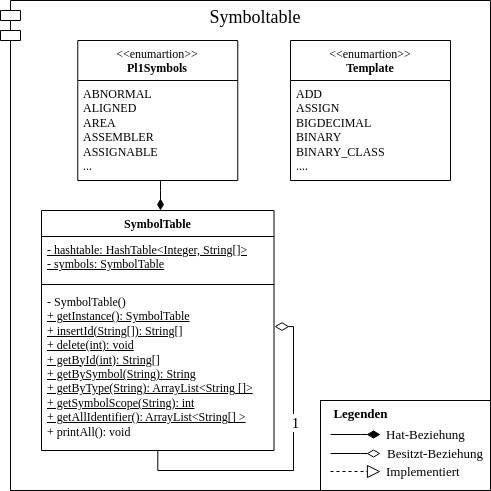

The diagram above was exported from draw.io. Its source (the exported page's mxGraphModel, read from the mxfile embedded in the PNG):
<mxGraphModel dx="1420" dy="829" grid="1" gridSize="10" guides="1" tooltips="1" connect="1" arrows="1" fold="1" page="1" pageScale="1" pageWidth="850" pageHeight="1100" math="0" shadow="0">
  <root>
    <mxCell id="0" />
    <mxCell id="1" parent="0" />
    <mxCell id="APex19LW7hrGl6yjmojm-1" value="&lt;font style=&quot;font-size: 18px;&quot;&gt;Symboltable&lt;/font&gt;" style="shape=module;align=left;spacingLeft=20;align=center;verticalAlign=top;whiteSpace=wrap;html=1;fontFamily=Semi Serif;" parent="1" vertex="1">
      <mxGeometry x="10" y="10" width="490" height="490" as="geometry" />
    </mxCell>
    <mxCell id="LaEegM_YntSMCroo5HSl-6" value="SymbolTable" style="swimlane;fontStyle=1;align=center;verticalAlign=top;childLayout=stackLayout;horizontal=1;startSize=26;horizontalStack=0;resizeParent=1;resizeParentMax=0;resizeLast=0;collapsible=1;marginBottom=0;whiteSpace=wrap;html=1;fontFamily=Semi Serif;" parent="1" vertex="1">
      <mxGeometry x="51" y="220" width="232.5" height="240" as="geometry" />
    </mxCell>
    <mxCell id="LaEegM_YntSMCroo5HSl-7" value="&lt;u&gt;- hashtable: HashTable&amp;lt;Integer, String[]&amp;gt;&lt;br&gt;- symbols: SymbolTable&lt;br&gt;&lt;/u&gt;" style="text;strokeColor=none;fillColor=none;align=left;verticalAlign=top;spacingLeft=4;spacingRight=4;overflow=hidden;rotatable=0;points=[[0,0.5],[1,0.5]];portConstraint=eastwest;whiteSpace=wrap;html=1;fontFamily=Semi Serif;" parent="LaEegM_YntSMCroo5HSl-6" vertex="1">
      <mxGeometry y="26" width="232.5" height="44" as="geometry" />
    </mxCell>
    <mxCell id="LaEegM_YntSMCroo5HSl-8" value="" style="line;strokeWidth=1;fillColor=none;align=left;verticalAlign=middle;spacingTop=-1;spacingLeft=3;spacingRight=3;rotatable=0;labelPosition=right;points=[];portConstraint=eastwest;strokeColor=inherit;fontFamily=Semi Serif;" parent="LaEegM_YntSMCroo5HSl-6" vertex="1">
      <mxGeometry y="70" width="232.5" height="8" as="geometry" />
    </mxCell>
    <mxCell id="LaEegM_YntSMCroo5HSl-9" value="&lt;div&gt;- SymbolTable()&lt;/div&gt;&lt;div&gt;&lt;u&gt;+ getInstance(): SymbolTable&lt;/u&gt;&lt;/div&gt;&lt;div&gt;&lt;u&gt;+ insertId(String[]): String[]&lt;/u&gt;&lt;/div&gt;&lt;div&gt;&lt;u&gt;+ delete(int): void&lt;/u&gt;&lt;/div&gt;&lt;div&gt;&lt;u&gt;+ getById(int): String[]&lt;/u&gt;&lt;/div&gt;&lt;div&gt;&lt;u&gt;+ getBySymbol(String): String&lt;/u&gt;&lt;/div&gt;&lt;div&gt;&lt;u&gt;+ getByType(String): ArrayList&amp;lt;String []&amp;gt;&lt;/u&gt;&lt;/div&gt;&lt;div&gt;&lt;u&gt;+ getSymbolScope(String): int&lt;/u&gt;&lt;/div&gt;&lt;div&gt;&lt;u&gt;+ getAllIdentifier(): ArrayList&amp;lt;String[] &amp;gt;&lt;/u&gt;&lt;/div&gt;&lt;div&gt;+ printAll(): void&amp;nbsp;&lt;/div&gt;&lt;div&gt;&lt;br&gt;&lt;/div&gt;" style="text;strokeColor=none;fillColor=none;align=left;verticalAlign=top;spacingLeft=4;spacingRight=4;overflow=hidden;rotatable=0;points=[[0,0.5],[1,0.5]];portConstraint=eastwest;whiteSpace=wrap;html=1;fontFamily=Semi Serif;" parent="LaEegM_YntSMCroo5HSl-6" vertex="1">
      <mxGeometry y="78" width="232.5" height="162" as="geometry" />
    </mxCell>
    <mxCell id="APex19LW7hrGl6yjmojm-16" style="edgeStyle=orthogonalEdgeStyle;rounded=0;orthogonalLoop=1;jettySize=auto;html=1;entryX=1.002;entryY=0.235;entryDx=0;entryDy=0;entryPerimeter=0;endArrow=diamondThin;endFill=0;endSize=12;fontFamily=Semi Serif;" parent="LaEegM_YntSMCroo5HSl-6" source="LaEegM_YntSMCroo5HSl-6" target="LaEegM_YntSMCroo5HSl-9" edge="1">
      <mxGeometry relative="1" as="geometry">
        <Array as="points">
          <mxPoint x="116" y="260" />
          <mxPoint x="252" y="260" />
          <mxPoint x="252" y="116" />
        </Array>
      </mxGeometry>
    </mxCell>
    <mxCell id="APex19LW7hrGl6yjmojm-18" value="1" style="edgeLabel;html=1;align=center;verticalAlign=middle;resizable=0;points=[];fontFamily=Semi Serif;fontSize=15;" parent="APex19LW7hrGl6yjmojm-16" vertex="1" connectable="0">
      <mxGeometry x="0.2824" y="-1" relative="1" as="geometry">
        <mxPoint as="offset" />
      </mxGeometry>
    </mxCell>
    <mxCell id="APex19LW7hrGl6yjmojm-17" style="edgeStyle=orthogonalEdgeStyle;rounded=0;orthogonalLoop=1;jettySize=auto;html=1;endArrow=diamondThin;endFill=1;endSize=9;fontFamily=Semi Serif;" parent="1" source="LaEegM_YntSMCroo5HSl-15" target="LaEegM_YntSMCroo5HSl-6" edge="1">
      <mxGeometry relative="1" as="geometry">
        <Array as="points">
          <mxPoint x="170" y="200" />
          <mxPoint x="170" y="200" />
        </Array>
      </mxGeometry>
    </mxCell>
    <mxCell id="LaEegM_YntSMCroo5HSl-15" value="&lt;div&gt;&lt;span style=&quot;font-weight: normal;&quot;&gt;&amp;lt;&amp;lt;enumartion&amp;gt;&amp;gt;&lt;/span&gt;&lt;/div&gt;Pl1Symbols" style="swimlane;fontStyle=1;align=center;verticalAlign=top;childLayout=stackLayout;horizontal=1;startSize=40;horizontalStack=0;resizeParent=1;resizeParentMax=0;resizeLast=0;collapsible=1;marginBottom=0;whiteSpace=wrap;html=1;fontFamily=Semi Serif;" parent="1" vertex="1">
      <mxGeometry x="87.25" y="50" width="160" height="140" as="geometry" />
    </mxCell>
    <mxCell id="LaEegM_YntSMCroo5HSl-16" value="ABNORMAL&lt;div&gt;ALIGNED&lt;/div&gt;&lt;div&gt;AREA&lt;/div&gt;&lt;div&gt;ASSEMBLER&lt;/div&gt;&lt;div&gt;ASSIGNABLE&lt;/div&gt;&lt;div&gt;...&lt;/div&gt;" style="text;strokeColor=none;fillColor=none;align=left;verticalAlign=top;spacingLeft=4;spacingRight=4;overflow=hidden;rotatable=0;points=[[0,0.5],[1,0.5]];portConstraint=eastwest;whiteSpace=wrap;html=1;fontFamily=Semi Serif;" parent="LaEegM_YntSMCroo5HSl-15" vertex="1">
      <mxGeometry y="40" width="160" height="100" as="geometry" />
    </mxCell>
    <mxCell id="LaEegM_YntSMCroo5HSl-19" value="&lt;div&gt;&lt;span style=&quot;font-weight: normal;&quot;&gt;&amp;lt;&amp;lt;enumartion&amp;gt;&amp;gt;&lt;/span&gt;&lt;/div&gt;Template" style="swimlane;fontStyle=1;align=center;verticalAlign=top;childLayout=stackLayout;horizontal=1;startSize=40;horizontalStack=0;resizeParent=1;resizeParentMax=0;resizeLast=0;collapsible=1;marginBottom=0;whiteSpace=wrap;html=1;fontFamily=Semi Serif;" parent="1" vertex="1">
      <mxGeometry x="300" y="50" width="160" height="140" as="geometry" />
    </mxCell>
    <mxCell id="LaEegM_YntSMCroo5HSl-20" value="ADD&lt;div&gt;ASSIGN&lt;/div&gt;&lt;div&gt;BIGDECIMAL&lt;/div&gt;&lt;div&gt;BINARY&lt;/div&gt;&lt;div&gt;BINARY_CLASS&lt;/div&gt;&lt;div&gt;....&lt;/div&gt;" style="text;strokeColor=none;fillColor=none;align=left;verticalAlign=top;spacingLeft=4;spacingRight=4;overflow=hidden;rotatable=0;points=[[0,0.5],[1,0.5]];portConstraint=eastwest;whiteSpace=wrap;html=1;fontFamily=Semi Serif;" parent="LaEegM_YntSMCroo5HSl-19" vertex="1">
      <mxGeometry y="40" width="160" height="100" as="geometry" />
    </mxCell>
    <mxCell id="APex19LW7hrGl6yjmojm-2" value="" style="group;fontFamily=Semi Serif;fontSize=13;" parent="1" vertex="1" connectable="0">
      <mxGeometry x="330" y="410" width="170" height="90" as="geometry" />
    </mxCell>
    <mxCell id="APex19LW7hrGl6yjmojm-3" value="" style="html=1;whiteSpace=wrap;fontFamily=Semi Serif;fontSize=13;" parent="APex19LW7hrGl6yjmojm-2" vertex="1">
      <mxGeometry width="170" height="90" as="geometry" />
    </mxCell>
    <mxCell id="APex19LW7hrGl6yjmojm-4" style="edgeStyle=orthogonalEdgeStyle;rounded=0;orthogonalLoop=1;jettySize=auto;html=1;endArrow=diamondThin;endFill=1;startSize=11;endSize=11;fontFamily=Semi Serif;fontSize=13;" parent="APex19LW7hrGl6yjmojm-2" edge="1">
      <mxGeometry relative="1" as="geometry">
        <mxPoint x="10" y="34" as="sourcePoint" />
        <mxPoint x="60" y="34" as="targetPoint" />
        <Array as="points">
          <mxPoint x="40" y="34" />
        </Array>
      </mxGeometry>
    </mxCell>
    <mxCell id="APex19LW7hrGl6yjmojm-5" style="edgeStyle=orthogonalEdgeStyle;rounded=0;orthogonalLoop=1;jettySize=auto;html=1;endArrow=diamondThin;endFill=0;startSize=11;endSize=11;fontFamily=Semi Serif;fontSize=13;" parent="APex19LW7hrGl6yjmojm-2" edge="1">
      <mxGeometry relative="1" as="geometry">
        <mxPoint x="10" y="53" as="sourcePoint" />
        <mxPoint x="60" y="53" as="targetPoint" />
        <Array as="points">
          <mxPoint x="40" y="53" />
        </Array>
      </mxGeometry>
    </mxCell>
    <mxCell id="APex19LW7hrGl6yjmojm-6" style="edgeStyle=orthogonalEdgeStyle;rounded=0;orthogonalLoop=1;jettySize=auto;html=1;endArrow=block;endFill=0;startSize=11;endSize=11;dashed=1;fontFamily=Semi Serif;fontSize=13;" parent="APex19LW7hrGl6yjmojm-2" edge="1">
      <mxGeometry relative="1" as="geometry">
        <mxPoint x="10" y="71" as="sourcePoint" />
        <mxPoint x="60" y="71" as="targetPoint" />
        <Array as="points">
          <mxPoint x="40" y="71" />
        </Array>
      </mxGeometry>
    </mxCell>
    <mxCell id="APex19LW7hrGl6yjmojm-7" value="Legenden" style="text;align=center;fontStyle=1;verticalAlign=middle;spacingLeft=3;spacingRight=3;strokeColor=none;rotatable=0;points=[[0,0.5],[1,0.5]];portConstraint=eastwest;html=1;fontFamily=Semi Serif;fontSize=13;" parent="APex19LW7hrGl6yjmojm-2" vertex="1">
      <mxGeometry width="80" height="26" as="geometry" />
    </mxCell>
    <mxCell id="APex19LW7hrGl6yjmojm-8" value="" style="line;strokeWidth=1;fillColor=none;align=left;verticalAlign=middle;spacingTop=-1;spacingLeft=3;spacingRight=3;rotatable=0;labelPosition=right;points=[];portConstraint=eastwest;strokeColor=inherit;fontFamily=Semi Serif;fontSize=13;" parent="APex19LW7hrGl6yjmojm-2" vertex="1">
      <mxGeometry y="20" width="170" height="8" as="geometry" />
    </mxCell>
    <mxCell id="APex19LW7hrGl6yjmojm-9" value="Hat-Beziehung" style="text;strokeColor=none;fillColor=none;align=left;verticalAlign=top;spacingLeft=4;spacingRight=4;overflow=hidden;rotatable=0;points=[[0,0.5],[1,0.5]];portConstraint=eastwest;whiteSpace=wrap;html=1;fontFamily=Semi Serif;fontSize=13;" parent="APex19LW7hrGl6yjmojm-2" vertex="1">
      <mxGeometry x="60" y="20" width="100" height="26" as="geometry" />
    </mxCell>
    <mxCell id="APex19LW7hrGl6yjmojm-10" value="Besitzt-Beziehung" style="text;strokeColor=none;fillColor=none;align=left;verticalAlign=top;spacingLeft=4;spacingRight=4;overflow=hidden;rotatable=0;points=[[0,0.5],[1,0.5]];portConstraint=eastwest;whiteSpace=wrap;html=1;fontFamily=Semi Serif;fontSize=13;" parent="APex19LW7hrGl6yjmojm-2" vertex="1">
      <mxGeometry x="61" y="39" width="109" height="26" as="geometry" />
    </mxCell>
    <mxCell id="APex19LW7hrGl6yjmojm-11" value="Implementiert" style="text;strokeColor=none;fillColor=none;align=left;verticalAlign=top;spacingLeft=4;spacingRight=4;overflow=hidden;rotatable=0;points=[[0,0.5],[1,0.5]];portConstraint=eastwest;whiteSpace=wrap;html=1;fontFamily=Semi Serif;fontSize=13;" parent="APex19LW7hrGl6yjmojm-2" vertex="1">
      <mxGeometry x="60" y="57" width="109" height="26" as="geometry" />
    </mxCell>
  </root>
</mxGraphModel>